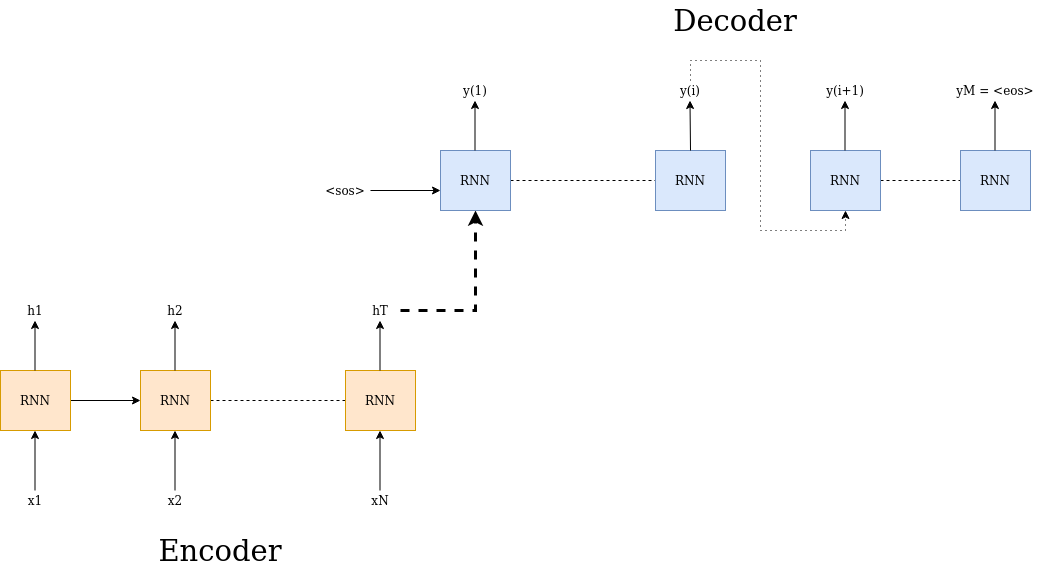

The diagram above was exported from draw.io. Its source (the exported page's mxGraphModel, read from the mxfile embedded in the PNG):
<mxGraphModel dx="1352" dy="649" grid="1" gridSize="10" guides="1" tooltips="1" connect="1" arrows="1" fold="1" page="1" pageScale="1" pageWidth="850" pageHeight="1100" math="0" shadow="0">
  <root>
    <mxCell id="0" />
    <mxCell id="1" parent="0" />
    <mxCell id="LNhYaVyZ251yvjoMgc9s-17" style="edgeStyle=orthogonalEdgeStyle;rounded=0;orthogonalLoop=1;jettySize=auto;html=1;exitX=1;exitY=0.5;exitDx=0;exitDy=0;entryX=0;entryY=0.5;entryDx=0;entryDy=0;" edge="1" parent="1" source="LNhYaVyZ251yvjoMgc9s-1" target="LNhYaVyZ251yvjoMgc9s-9">
      <mxGeometry relative="1" as="geometry" />
    </mxCell>
    <mxCell id="LNhYaVyZ251yvjoMgc9s-1" value="RNN" style="rounded=0;whiteSpace=wrap;html=1;fillColor=#ffe6cc;strokeColor=#d79b00;" vertex="1" parent="1">
      <mxGeometry x="80" y="380" width="70" height="60" as="geometry" />
    </mxCell>
    <mxCell id="LNhYaVyZ251yvjoMgc9s-7" value="" style="endArrow=classic;html=1;" edge="1" parent="1">
      <mxGeometry width="50" height="50" relative="1" as="geometry">
        <mxPoint x="114.5" y="500" as="sourcePoint" />
        <mxPoint x="114.5" y="440" as="targetPoint" />
      </mxGeometry>
    </mxCell>
    <mxCell id="LNhYaVyZ251yvjoMgc9s-8" value="x1" style="text;html=1;strokeColor=none;fillColor=none;align=center;verticalAlign=middle;whiteSpace=wrap;rounded=0;" vertex="1" parent="1">
      <mxGeometry x="95" y="500" width="40" height="20" as="geometry" />
    </mxCell>
    <mxCell id="LNhYaVyZ251yvjoMgc9s-62" style="edgeStyle=orthogonalEdgeStyle;rounded=0;jumpSize=6;orthogonalLoop=1;jettySize=auto;html=1;exitX=1;exitY=0.5;exitDx=0;exitDy=0;dashed=1;startSize=5;endArrow=none;endFill=0;strokeColor=#000000;strokeWidth=1;" edge="1" parent="1" source="LNhYaVyZ251yvjoMgc9s-9" target="LNhYaVyZ251yvjoMgc9s-12">
      <mxGeometry relative="1" as="geometry" />
    </mxCell>
    <mxCell id="LNhYaVyZ251yvjoMgc9s-9" value="&lt;div&gt;RNN&lt;br&gt;&lt;/div&gt;" style="rounded=0;whiteSpace=wrap;html=1;fillColor=#ffe6cc;strokeColor=#d79b00;" vertex="1" parent="1">
      <mxGeometry x="220" y="380" width="70" height="60" as="geometry" />
    </mxCell>
    <mxCell id="LNhYaVyZ251yvjoMgc9s-10" value="" style="endArrow=classic;html=1;" edge="1" parent="1">
      <mxGeometry width="50" height="50" relative="1" as="geometry">
        <mxPoint x="254.5" y="500" as="sourcePoint" />
        <mxPoint x="254.5" y="440" as="targetPoint" />
      </mxGeometry>
    </mxCell>
    <mxCell id="LNhYaVyZ251yvjoMgc9s-11" value="x2" style="text;html=1;strokeColor=none;fillColor=none;align=center;verticalAlign=middle;whiteSpace=wrap;rounded=0;" vertex="1" parent="1">
      <mxGeometry x="235" y="500" width="40" height="20" as="geometry" />
    </mxCell>
    <mxCell id="LNhYaVyZ251yvjoMgc9s-12" value="&lt;div&gt;RNN&lt;br&gt;&lt;/div&gt;" style="rounded=0;whiteSpace=wrap;html=1;fillColor=#ffe6cc;strokeColor=#d79b00;" vertex="1" parent="1">
      <mxGeometry x="425" y="380" width="70" height="60" as="geometry" />
    </mxCell>
    <mxCell id="LNhYaVyZ251yvjoMgc9s-13" value="" style="endArrow=classic;html=1;" edge="1" parent="1">
      <mxGeometry width="50" height="50" relative="1" as="geometry">
        <mxPoint x="459.5" y="500" as="sourcePoint" />
        <mxPoint x="459.5" y="440" as="targetPoint" />
      </mxGeometry>
    </mxCell>
    <mxCell id="LNhYaVyZ251yvjoMgc9s-14" value="xN" style="text;html=1;strokeColor=none;fillColor=none;align=center;verticalAlign=middle;whiteSpace=wrap;rounded=0;" vertex="1" parent="1">
      <mxGeometry x="440" y="500" width="40" height="20" as="geometry" />
    </mxCell>
    <mxCell id="LNhYaVyZ251yvjoMgc9s-19" value="" style="endArrow=classic;html=1;" edge="1" parent="1">
      <mxGeometry width="50" height="50" relative="1" as="geometry">
        <mxPoint x="114.5" y="380" as="sourcePoint" />
        <mxPoint x="114.5" y="330" as="targetPoint" />
      </mxGeometry>
    </mxCell>
    <mxCell id="LNhYaVyZ251yvjoMgc9s-20" value="h1" style="text;html=1;strokeColor=none;fillColor=none;align=center;verticalAlign=middle;whiteSpace=wrap;rounded=0;" vertex="1" parent="1">
      <mxGeometry x="95" y="310" width="40" height="20" as="geometry" />
    </mxCell>
    <mxCell id="LNhYaVyZ251yvjoMgc9s-21" value="" style="endArrow=classic;html=1;" edge="1" parent="1">
      <mxGeometry width="50" height="50" relative="1" as="geometry">
        <mxPoint x="254.5" y="380" as="sourcePoint" />
        <mxPoint x="254.5" y="330" as="targetPoint" />
      </mxGeometry>
    </mxCell>
    <mxCell id="LNhYaVyZ251yvjoMgc9s-22" value="h2" style="text;html=1;strokeColor=none;fillColor=none;align=center;verticalAlign=middle;whiteSpace=wrap;rounded=0;" vertex="1" parent="1">
      <mxGeometry x="235" y="310" width="40" height="20" as="geometry" />
    </mxCell>
    <mxCell id="LNhYaVyZ251yvjoMgc9s-23" value="" style="endArrow=classic;html=1;" edge="1" parent="1">
      <mxGeometry width="50" height="50" relative="1" as="geometry">
        <mxPoint x="459.5" y="380" as="sourcePoint" />
        <mxPoint x="459.5" y="330" as="targetPoint" />
      </mxGeometry>
    </mxCell>
    <mxCell id="LNhYaVyZ251yvjoMgc9s-30" style="edgeStyle=orthogonalEdgeStyle;rounded=0;orthogonalLoop=1;jettySize=auto;html=1;entryX=0.5;entryY=1;entryDx=0;entryDy=0;strokeColor=#000000;jumpSize=6;startSize=5;strokeWidth=3;dashed=1;" edge="1" parent="1" source="LNhYaVyZ251yvjoMgc9s-24" target="LNhYaVyZ251yvjoMgc9s-25">
      <mxGeometry relative="1" as="geometry" />
    </mxCell>
    <mxCell id="LNhYaVyZ251yvjoMgc9s-24" value="hT" style="text;html=1;strokeColor=none;fillColor=none;align=center;verticalAlign=middle;whiteSpace=wrap;rounded=0;" vertex="1" parent="1">
      <mxGeometry x="440" y="310" width="40" height="20" as="geometry" />
    </mxCell>
    <mxCell id="LNhYaVyZ251yvjoMgc9s-60" style="edgeStyle=orthogonalEdgeStyle;rounded=0;jumpSize=6;orthogonalLoop=1;jettySize=auto;html=1;exitX=1;exitY=0.5;exitDx=0;exitDy=0;dashed=1;startSize=5;strokeColor=#000000;strokeWidth=1;endArrow=none;endFill=0;" edge="1" parent="1" source="LNhYaVyZ251yvjoMgc9s-25" target="LNhYaVyZ251yvjoMgc9s-40">
      <mxGeometry relative="1" as="geometry" />
    </mxCell>
    <mxCell id="LNhYaVyZ251yvjoMgc9s-25" value="RNN" style="rounded=0;whiteSpace=wrap;html=1;fillColor=#dae8fc;strokeColor=#6c8ebf;" vertex="1" parent="1">
      <mxGeometry x="520" y="160" width="70" height="60" as="geometry" />
    </mxCell>
    <mxCell id="LNhYaVyZ251yvjoMgc9s-28" value="" style="endArrow=classic;html=1;" edge="1" parent="1">
      <mxGeometry width="50" height="50" relative="1" as="geometry">
        <mxPoint x="554.5" y="160" as="sourcePoint" />
        <mxPoint x="554.5" y="110" as="targetPoint" />
      </mxGeometry>
    </mxCell>
    <mxCell id="LNhYaVyZ251yvjoMgc9s-29" value="y(1)" style="text;html=1;strokeColor=none;fillColor=none;align=center;verticalAlign=middle;whiteSpace=wrap;rounded=0;" vertex="1" parent="1">
      <mxGeometry x="535" y="90" width="40" height="20" as="geometry" />
    </mxCell>
    <mxCell id="LNhYaVyZ251yvjoMgc9s-31" value="" style="endArrow=classic;html=1;strokeColor=#000000;strokeWidth=1;" edge="1" parent="1">
      <mxGeometry width="50" height="50" relative="1" as="geometry">
        <mxPoint x="450" y="200" as="sourcePoint" />
        <mxPoint x="520" y="200" as="targetPoint" />
      </mxGeometry>
    </mxCell>
    <mxCell id="LNhYaVyZ251yvjoMgc9s-32" value="&amp;lt;sos&amp;gt;" style="text;html=1;strokeColor=none;fillColor=none;align=center;verticalAlign=middle;whiteSpace=wrap;rounded=0;" vertex="1" parent="1">
      <mxGeometry x="405" y="190" width="40" height="20" as="geometry" />
    </mxCell>
    <mxCell id="LNhYaVyZ251yvjoMgc9s-40" value="RNN" style="rounded=0;whiteSpace=wrap;html=1;fillColor=#dae8fc;strokeColor=#6c8ebf;" vertex="1" parent="1">
      <mxGeometry x="735" y="160" width="70" height="60" as="geometry" />
    </mxCell>
    <mxCell id="LNhYaVyZ251yvjoMgc9s-41" value="" style="endArrow=classic;html=1;" edge="1" parent="1">
      <mxGeometry width="50" height="50" relative="1" as="geometry">
        <mxPoint x="770" y="160" as="sourcePoint" />
        <mxPoint x="769.5" y="110" as="targetPoint" />
      </mxGeometry>
    </mxCell>
    <mxCell id="LNhYaVyZ251yvjoMgc9s-47" style="edgeStyle=orthogonalEdgeStyle;rounded=0;jumpSize=6;orthogonalLoop=1;jettySize=auto;html=1;exitX=0.5;exitY=0;exitDx=0;exitDy=0;entryX=0.5;entryY=1;entryDx=0;entryDy=0;dashed=1;dashPattern=1 4;startSize=5;strokeColor=#000000;strokeWidth=1;" edge="1" parent="1" source="LNhYaVyZ251yvjoMgc9s-42" target="LNhYaVyZ251yvjoMgc9s-44">
      <mxGeometry relative="1" as="geometry">
        <Array as="points">
          <mxPoint x="770" y="70" />
          <mxPoint x="840" y="70" />
          <mxPoint x="840" y="240" />
          <mxPoint x="925" y="240" />
        </Array>
      </mxGeometry>
    </mxCell>
    <mxCell id="LNhYaVyZ251yvjoMgc9s-42" value="y(i)" style="text;html=1;strokeColor=none;fillColor=none;align=center;verticalAlign=middle;whiteSpace=wrap;rounded=0;" vertex="1" parent="1">
      <mxGeometry x="750" y="90" width="40" height="20" as="geometry" />
    </mxCell>
    <mxCell id="LNhYaVyZ251yvjoMgc9s-61" style="edgeStyle=orthogonalEdgeStyle;rounded=0;jumpSize=6;orthogonalLoop=1;jettySize=auto;html=1;exitX=1;exitY=0.5;exitDx=0;exitDy=0;entryX=0;entryY=0.5;entryDx=0;entryDy=0;dashed=1;startSize=5;endArrow=none;endFill=0;strokeColor=#000000;strokeWidth=1;" edge="1" parent="1" source="LNhYaVyZ251yvjoMgc9s-44" target="LNhYaVyZ251yvjoMgc9s-48">
      <mxGeometry relative="1" as="geometry" />
    </mxCell>
    <mxCell id="LNhYaVyZ251yvjoMgc9s-44" value="RNN" style="rounded=0;whiteSpace=wrap;html=1;fillColor=#dae8fc;strokeColor=#6c8ebf;" vertex="1" parent="1">
      <mxGeometry x="890" y="160" width="70" height="60" as="geometry" />
    </mxCell>
    <mxCell id="LNhYaVyZ251yvjoMgc9s-45" value="" style="endArrow=classic;html=1;" edge="1" parent="1">
      <mxGeometry width="50" height="50" relative="1" as="geometry">
        <mxPoint x="924.5" y="160" as="sourcePoint" />
        <mxPoint x="924.5" y="110" as="targetPoint" />
      </mxGeometry>
    </mxCell>
    <mxCell id="LNhYaVyZ251yvjoMgc9s-46" value="y(i+1)" style="text;html=1;strokeColor=none;fillColor=none;align=center;verticalAlign=middle;whiteSpace=wrap;rounded=0;" vertex="1" parent="1">
      <mxGeometry x="905" y="90" width="40" height="20" as="geometry" />
    </mxCell>
    <mxCell id="LNhYaVyZ251yvjoMgc9s-48" value="RNN" style="rounded=0;whiteSpace=wrap;html=1;fillColor=#dae8fc;strokeColor=#6c8ebf;" vertex="1" parent="1">
      <mxGeometry x="1040" y="160" width="70" height="60" as="geometry" />
    </mxCell>
    <mxCell id="LNhYaVyZ251yvjoMgc9s-49" value="" style="endArrow=classic;html=1;" edge="1" parent="1">
      <mxGeometry width="50" height="50" relative="1" as="geometry">
        <mxPoint x="1074.5" y="160" as="sourcePoint" />
        <mxPoint x="1074.5" y="110" as="targetPoint" />
      </mxGeometry>
    </mxCell>
    <mxCell id="LNhYaVyZ251yvjoMgc9s-50" value="yM = &amp;lt;eos&amp;gt;" style="text;html=1;strokeColor=none;fillColor=none;align=center;verticalAlign=middle;whiteSpace=wrap;rounded=0;" vertex="1" parent="1">
      <mxGeometry x="1032" y="90" width="86" height="20" as="geometry" />
    </mxCell>
    <mxCell id="LNhYaVyZ251yvjoMgc9s-66" value="&lt;font style=&quot;font-size: 29px&quot;&gt;Encoder&lt;/font&gt;" style="text;html=1;strokeColor=none;fillColor=none;align=center;verticalAlign=middle;whiteSpace=wrap;rounded=0;" vertex="1" parent="1">
      <mxGeometry x="210" y="540" width="180" height="40" as="geometry" />
    </mxCell>
    <mxCell id="LNhYaVyZ251yvjoMgc9s-67" value="&lt;font style=&quot;font-size: 29px&quot;&gt;Decoder&lt;/font&gt;" style="text;html=1;strokeColor=none;fillColor=none;align=center;verticalAlign=middle;whiteSpace=wrap;rounded=0;" vertex="1" parent="1">
      <mxGeometry x="725" y="10" width="180" height="40" as="geometry" />
    </mxCell>
  </root>
</mxGraphModel>